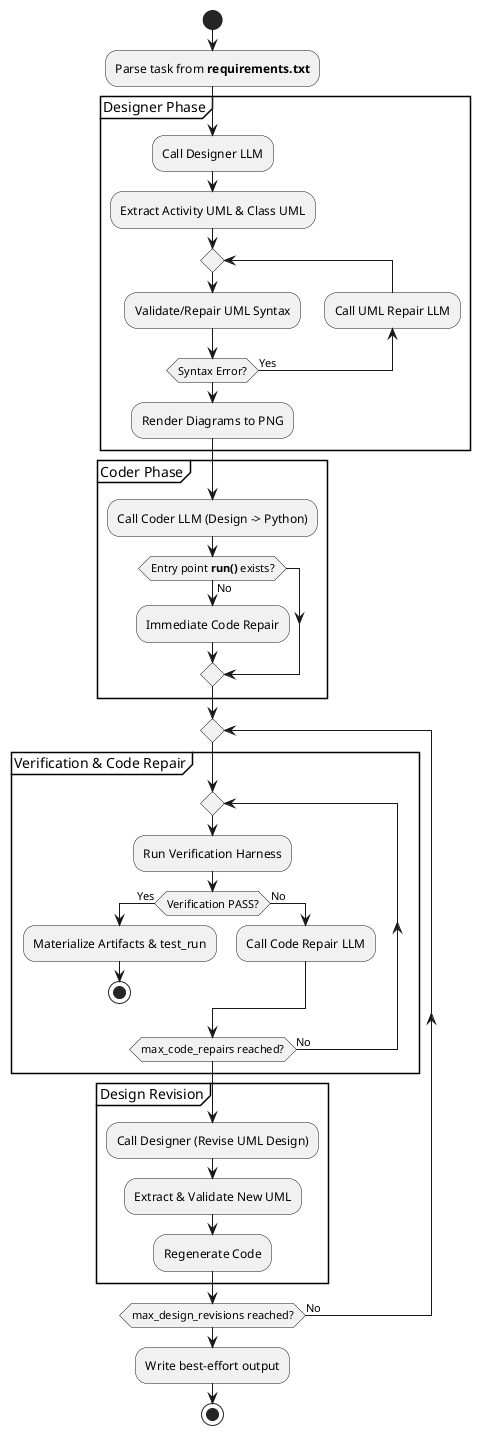

The diagram above was rendered by PlantUML. Its source (embedded in the PNG):
@startuml
start
:Parse task from **requirements.txt**;

partition "Designer Phase" {
  :Call Designer LLM;
  :Extract Activity UML & Class UML;
  repeat
    :Validate/Repair UML Syntax;
  backward:Call UML Repair LLM;
  repeat while (Syntax Error?) is (Yes)
  :Render Diagrams to PNG;
}

partition "Coder Phase" {
  :Call Coder LLM (Design -> Python);
  if (Entry point **run()** exists?) then (No)
    :Immediate Code Repair;
  endif
}

repeat
  partition "Verification & Code Repair" {
    repeat
      :Run Verification Harness;
      if (Verification PASS?) then (Yes)
        :Materialize Artifacts & test_run;
        stop
      else (No)
        :Call Code Repair LLM;
      endif
    repeat while (max_code_repairs reached?) is (No)
  }

  partition "Design Revision" {
    :Call Designer (Revise UML Design);
    :Extract & Validate New UML;
    :Regenerate Code;
  }
repeat while (max_design_revisions reached?) is (No)

:Write best-effort output;
stop
@enduml